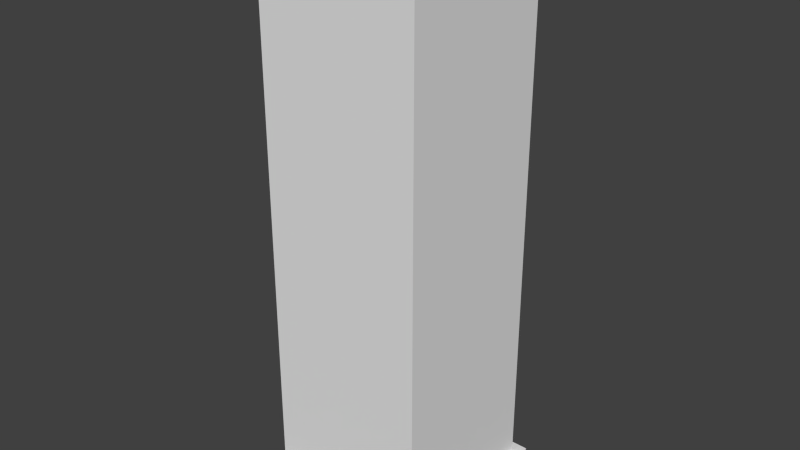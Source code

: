 # Source: Building001.blend  (saved by Blender 2.76.0; exported with 4.5.12 LTS)
import bpy
from mathutils import Matrix  # noqa: F401  (used for matrix-valued properties, if any)

bpy.ops.wm.read_factory_settings(use_empty=True)
scene = bpy.context.scene
scene.name = 'Scene'

# ---- collections
col_collection_6 = bpy.data.collections.new('Collection 6'); scene.collection.children.link(col_collection_6)

# ---- world
world_world = bpy.data.worlds.new('World'); scene.world = world_world
world_world.color = (0.05088, 0.05088, 0.05088)
world_world.use_sun_shadow = False
world_world.sun_shadow_jitter_overblur = 0.0
world_world.cycles.sampling_method = 'MANUAL'
world_world.cycles.sample_map_resolution = 256

# ---- meshes
me_cube_002 = bpy.data.meshes.new('Cube.002')
me_cube_002.from_pydata([(-1.479, -0.8112, 67.38), (-1.479, -0.8112, 69.61), (-1.479, 1.647, 67.38), (-1.479, 1.647, 69.61), (-0.7037, -0.8112, 67.38), (-0.7037, -0.8112, 69.61), (-0.7037, 1.647, 67.38), (-0.7037, 1.647, 69.61), (-1.479, 0.4794, 69.61), (-1.479, 0.4794, 67.38), (-0.7037, 0.4794, 69.61), (-0.7037, 0.4794, 67.38), (-0.05532, -0.8112, 67.38), (-0.05532, -0.8112, 69.61), (-0.05532, 0.4794, 69.61), (-0.05532, 0.4794, 67.38), (-1.479, 1.202, 69.61), (-0.7037, 1.202, 67.38), (-1.479, 1.202, 67.38), (-0.7037, 1.202, 69.61), (-1.479, 1.37, 69.61), (-0.7037, 1.37, 67.38), (-1.479, 1.37, 67.38), (-0.7037, 1.37, 69.61), (-1.479, -0.8112, 69.11), (-1.479, 1.647, 69.11), (-0.7037, 1.647, 69.11), (-0.7037, -0.8112, 69.11), (-0.7037, 0.4794, 69.11), (-1.479, 0.4794, 69.11), (-0.05532, -0.8112, 69.11), (-0.05532, 0.4794, 69.11), (-0.7037, 1.202, 69.11), (-1.479, 1.202, 69.11), (-0.7037, 1.37, 69.11), (-1.479, 1.37, 69.11), (-0.7379, 1.202, 67.38), (-0.7379, 1.37, 67.38), (-0.7379, 1.202, 69.11), (-0.7379, 1.37, 69.11), (-2.215, -2.779, 2.346), (-2.215, -2.779, 1.693), (-2.215, 2.779, 2.346), (-2.215, 2.779, 1.693), (2.215, -2.779, 2.346), (2.215, -2.779, 1.693), (2.215, 2.779, 2.346), (2.215, 2.779, 1.693), (1.978, 2.454, 0.0797), (1.978, -2.454, 0.0797), (-1.978, -2.454, 0.0797), (-1.978, 2.454, 0.0797), (1.978, 2.454, 68.18), (1.978, -2.454, 68.18), (-1.978, -2.454, 68.18), (-1.978, 2.454, 68.18), (1.978, 2.454, 2.014), (1.978, -2.454, 2.014), (-1.978, -2.454, 2.014), (-1.978, 2.454, 2.014), (1.978, 2.454, 69.51), (1.978, -2.454, 69.51), (-1.978, -2.454, 69.51), (-1.978, 2.454, 69.51), (1.978, 2.454, 69.98), (1.978, -2.454, 69.98), (-1.978, -2.454, 69.98), (-1.978, 2.454, 69.98), (1.723, 2.138, 69.98), (1.723, -2.138, 69.98), (-1.723, -2.138, 69.98), (-1.723, 2.138, 69.98), (1.723, 2.138, 69.98), (1.723, -2.138, 69.98), (-1.723, -2.138, 69.98), (-1.723, 2.138, 69.98), (1.723, 2.138, 67.71), (1.723, -2.138, 67.71), (-1.723, -2.138, 67.71), (-1.723, 2.138, 67.71), (-0.7379, 1.202, 69.11), (-0.7379, 1.202, 67.38), (-0.7379, 1.37, 67.38), (-0.7379, 1.37, 69.11)], [], [(35, 25, 2, 22), (25, 26, 6, 2), (27, 4, 12, 30), (27, 24, 0, 4), (23, 7, 3, 20), (5, 10, 8, 1), (32, 28, 11, 17), (24, 29, 9, 0), (31, 30, 12, 15), (28, 10, 14, 31), (10, 5, 13, 14), (32, 17, 36, 38), (10, 19, 16, 8), (29, 33, 18, 9), (26, 34, 21, 6), (19, 23, 20, 16), (33, 35, 22, 18), (16, 20, 35, 33), (7, 23, 34, 26), (8, 16, 33, 29), (23, 19, 32, 34), (11, 28, 31, 15), (14, 13, 30, 31), (1, 8, 29, 24), (19, 10, 28, 32), (5, 1, 24, 27), (5, 27, 30, 13), (3, 7, 26, 25), (20, 3, 25, 35), (37, 39, 83, 82), (21, 34, 39, 37), (34, 32, 38, 39), (41, 43, 42, 40), (43, 47, 46, 42), (47, 45, 44, 46), (45, 41, 40, 44), (40, 42, 46, 44), (45, 47, 43, 41), (52, 56, 59, 55), (50, 58, 59, 51), (56, 52, 53, 57), (57, 53, 54, 58), (58, 54, 55, 59), (56, 48, 51, 59), (49, 57, 58, 50), (48, 56, 57, 49), (55, 54, 62, 63), (53, 52, 60, 61), (52, 55, 63, 60), (54, 53, 61, 62), (63, 62, 66, 67), (61, 60, 64, 65), (60, 63, 67, 64), (62, 61, 65, 66), (67, 66, 70, 71), (65, 64, 68, 69), (64, 67, 71, 68), (66, 65, 69, 70), (71, 70, 74, 75), (69, 68, 72, 73), (68, 71, 75, 72), (70, 69, 73, 74), (75, 74, 78, 79), (73, 72, 76, 77), (72, 75, 79, 76), (74, 73, 77, 78), (76, 79, 78, 77), (83, 80, 81, 82), (39, 38, 80, 83), (38, 36, 81, 80), (36, 37, 82, 81)])
_uv = me_cube_002.uv_layers.new(name='UVMap')
_uv.uv.foreach_set('vector', [0.0, 0.0, 0.0, 0.0, 0.0, 0.0, 0.0, 0.0, 0.0, 0.0, 0.0, 0.0, 0.0, 0.0, 0.0, 0.0, 0.0, 0.0, 0.0, 0.0, 0.0, 0.0, 0.0, 0.0, 0.0, 0.0, 0.0, 0.0, 0.0, 0.0, 0.0, 0.0, 0.0, 0.0, 0.0, 0.0, 0.0, 0.0, 0.0, 0.0, 0.0, 0.0, 0.0, 0.0, 0.0, 0.0, 0.0, 0.0, 0.0, 0.0, 0.0, 0.0, 0.0, 0.0, 0.0, 0.0, 0.0, 0.0, 0.0, 0.0, 0.0, 0.0, 0.0, 0.0, 0.0, 0.0, 0.0, 0.0, 0.0, 0.0, 0.0, 0.0, 0.0, 0.0, 0.0, 0.0, 0.0, 0.0, 0.0, 0.0, 0.0, 0.0, 0.0, 0.0, 0.0, 0.0, 0.0, 0.0, 0.0, 0.0, 0.0, 0.0, 0.0, 0.0, 0.0, 0.0, 0.0, 0.0, 0.0, 0.0, 0.0, 0.0, 0.0, 0.0, 0.0, 0.0, 0.0, 0.0, 0.0, 0.0, 0.0, 0.0, 0.0, 0.0, 0.0, 0.0, 0.0, 0.0, 0.0, 0.0, 0.0, 0.0, 0.0, 0.0, 0.0, 0.0, 0.0, 0.0, 0.0, 0.0, 0.0, 0.0, 0.0, 0.0, 0.0, 0.0, 0.0, 0.0, 0.0, 0.0, 0.0, 0.0, 0.0, 0.0, 0.0, 0.0, 0.0, 0.0, 0.0, 0.0, 0.0, 0.0, 0.0, 0.0, 0.0, 0.0, 0.0, 0.0, 0.0, 0.0, 0.0, 0.0, 0.0, 0.0, 0.0, 0.0, 0.0, 0.0, 0.0, 0.0, 0.0, 0.0, 0.0, 0.0, 0.0, 0.0, 0.0, 0.0, 0.0, 0.0, 0.0, 0.0, 0.0, 0.0, 0.0, 0.0, 0.0, 0.0, 0.0, 0.0, 0.0, 0.0, 0.0, 0.0, 0.0, 0.0, 0.0, 0.0, 0.0, 0.0, 0.0, 0.0, 0.0, 0.0, 0.0, 0.0, 0.0, 0.0, 0.0, 0.0, 0.0, 0.0, 0.0, 0.0, 0.0, 0.0, 0.0, 0.0, 0.0, 0.0, 0.0, 0.0, 0.0, 0.0, 0.0, 0.0, 0.0, 0.0, 0.0, 0.0, 0.0, 0.0, 0.0, 0.0, 0.0, 0.0, 0.0, 0.0, 0.0, 0.0, 0.0, 0.0, 0.0, 0.0, 0.0, 0.0, 0.0, 0.0, 0.0, 0.0, 0.0, 0.0, 0.0, 0.0, 0.0, 0.0, 0.0, 0.0, 0.0, 0.0, 0.0, 0.0, 0.0, 0.0, 0.0, 0.0, 0.0, 0.0, 0.0, 0.0, 0.0, 0.0, 0.0, 0.0, 0.0, 0.0, 0.0, 0.0, 0.0, 0.0, 0.0, 0.0, 0.0, 0.0, 0.0, 0.0, 0.0, 0.0, 0.0, 0.0, 0.0, 0.0, 0.0, 0.0, 0.0, 0.0, 0.0, 0.0, 0.0, 0.0, 0.0, 0.0, 0.0, 0.0, -1.076, 7.066, -1.076, -6.022, 2.081, -6.022, 2.081, 7.066, -1.01, 1.006, -1.01, 0.004394, 2.013, 0.004394, 2.013, 1.006, 2.081, -6.022, 2.081, 7.066, -1.076, 7.066, -1.076, -6.022, 2.081, -6.022, 2.081, 7.066, -1.076, 7.066, -1.076, -6.022, 2.081, -6.022, 2.081, 7.066, -1.076, 7.066, -1.076, -6.022, 2.013, 0.004394, 2.013, 1.006, -1.01, 1.006, -1.01, 0.004385, 2.013, 0.004394, 2.013, 1.006, -1.01, 1.006, -1.01, 0.004394, 2.013, 0.004394, 2.013, 1.006, -1.01, 1.006, -1.01, 0.004384, 0.03553, 0.7781, 0.03516, 0.4289, 0.06425, 0.4605, 0.0641, 0.7459, 0.3339, 0.4506, 0.3542, 0.7781, 0.3241, 0.7473, 0.3084, 0.479, 0.3542, 0.7781, 0.03553, 0.7781, 0.0641, 0.7459, 0.3241, 0.7473, 0.03516, 0.4289, 0.3339, 0.4506, 0.3084, 0.479, 0.06425, 0.4605, 0.0641, 0.7058, 0.06425, 0.4449, 0.06989, 0.4497, 0.06881, 0.7002, 0.3084, 0.4619, 0.3241, 0.7071, 0.3184, 0.7024, 0.3042, 0.4669, 0.3241, 0.7071, 0.0641, 0.7058, 0.06881, 0.7002, 0.3184, 0.7024, 0.06425, 0.4449, 0.3084, 0.4619, 0.3042, 0.4669, 0.06989, 0.4497, 0.06881, 0.7002, 0.06989, 0.4497, 0.08518, 0.4683, 0.08741, 0.6844, 0.3042, 0.4669, 0.3184, 0.7024, 0.3023, 0.6842, 0.2873, 0.4811, 0.3184, 0.7024, 0.06881, 0.7002, 0.08741, 0.6844, 0.3023, 0.6842, 0.06989, 0.4497, 0.3042, 0.4669, 0.2873, 0.4811, 0.08518, 0.4683, 0.08741, 0.6844, 0.08518, 0.4683, 0.08888, 0.4721, 0.09051, 0.6809, 0.2847, 0.4837, 0.3023, 0.6842, 0.2986, 0.6811, 0.282, 0.4868, 0.3023, 0.6842, 0.08741, 0.6844, 0.09051, 0.6809, 0.2986, 0.6811, 0.08518, 0.4683, 0.2847, 0.4837, 0.282, 0.4868, 0.08888, 0.4721, 0.09051, 0.6809, 0.08888, 0.4721, 0.1151, 0.4943, 0.1125, 0.6544, 0.282, 0.4868, 0.2986, 0.6811, 0.2714, 0.6599, 0.263, 0.5095, 0.2986, 0.6811, 0.09051, 0.6809, 0.1125, 0.6544, 0.2714, 0.6599, 0.08888, 0.4721, 0.282, 0.4868, 0.263, 0.5095, 0.1151, 0.4943, -0.03172, -0.009075, 1.012, -0.009075, 1.012, 1.034, -0.03172, 1.034, 0.0, 0.0, 0.0, 0.0, 0.0, 0.0, 0.0, 0.0, 0.0, 0.0, 0.0, 0.0, 0.0, 0.0, 0.0, 0.0, 0.0, 0.0, 0.0, 0.0, 0.0, 0.0, 0.0, 0.0, 0.0, 0.0, 0.0, 0.0, 0.0, 0.0, 0.0, 0.0])
me_cube_002.use_remesh_preserve_volume = False
me_cube_002.use_remesh_preserve_attributes = False
me_cube_002.use_mirror_vertex_groups = False
me_cube_002.update()

# ---- objects
ob_cube_002 = bpy.data.objects.new('Cube.002', me_cube_002)

# ---- transforms, parenting, visibility, modifiers, constraints
ob_cube_002.location = (0.0, 0.0, -2.384e-07)
ob_cube_002.scale = (0.5057, 0.4075, 0.09899)
ob_cube_002.lineart.crease_threshold = 0.0

# ---- collection membership
col_collection_6.objects.link(ob_cube_002)

# ---- scene / render settings (as saved in the file)
scene.frame_start = 1; scene.frame_end = 1; scene.frame_set(1)
scene.render.engine = 'CYCLES'
scene.render.resolution_percentage = 50
scene.render.dither_intensity = 0.0
scene.cycles.use_denoising = False
scene.cycles.samples = 10
scene.cycles.sampling_pattern = 'TABULATED_SOBOL'
scene.cycles.light_sampling_threshold = 0.0
scene.cycles.use_adaptive_sampling = False
scene.cycles.use_light_tree = False
scene.cycles.blur_glossy = 0.0
scene.cycles.pixel_filter_type = 'GAUSSIAN'
scene.cycles.sample_clamp_indirect = 0.0
scene.view_settings.view_transform = 'Standard'
bpy.context.view_layer.update()

# ---- added for rendering (the .blend has no active camera and no usable light): camera, sun
cam_auto = bpy.data.cameras.new('AutoCamera')
cam_auto.lens = 50.0
cam_auto.sensor_width = 36.0
cam_auto.clip_end = 1000.0
ob_auto_camera = bpy.data.objects.new('AutoCamera', cam_auto)
scene.collection.objects.link(ob_auto_camera)
ob_auto_camera.location = (7.04818, -8.45781, 9.10626)
ob_auto_camera.rotation_euler = (1.09748, -7.21219e-08, 0.694738)
scene.camera = ob_auto_camera
light_auto_sun = bpy.data.lights.new('AutoSun', 'SUN')
light_auto_sun.energy = 3.0
light_auto_sun.angle = 0.0523599
ob_auto_sun = bpy.data.objects.new('AutoSun', light_auto_sun)
scene.collection.objects.link(ob_auto_sun)
ob_auto_sun.rotation_euler = (0.872665, 0.174533, 0.523599)
bpy.context.view_layer.update()
